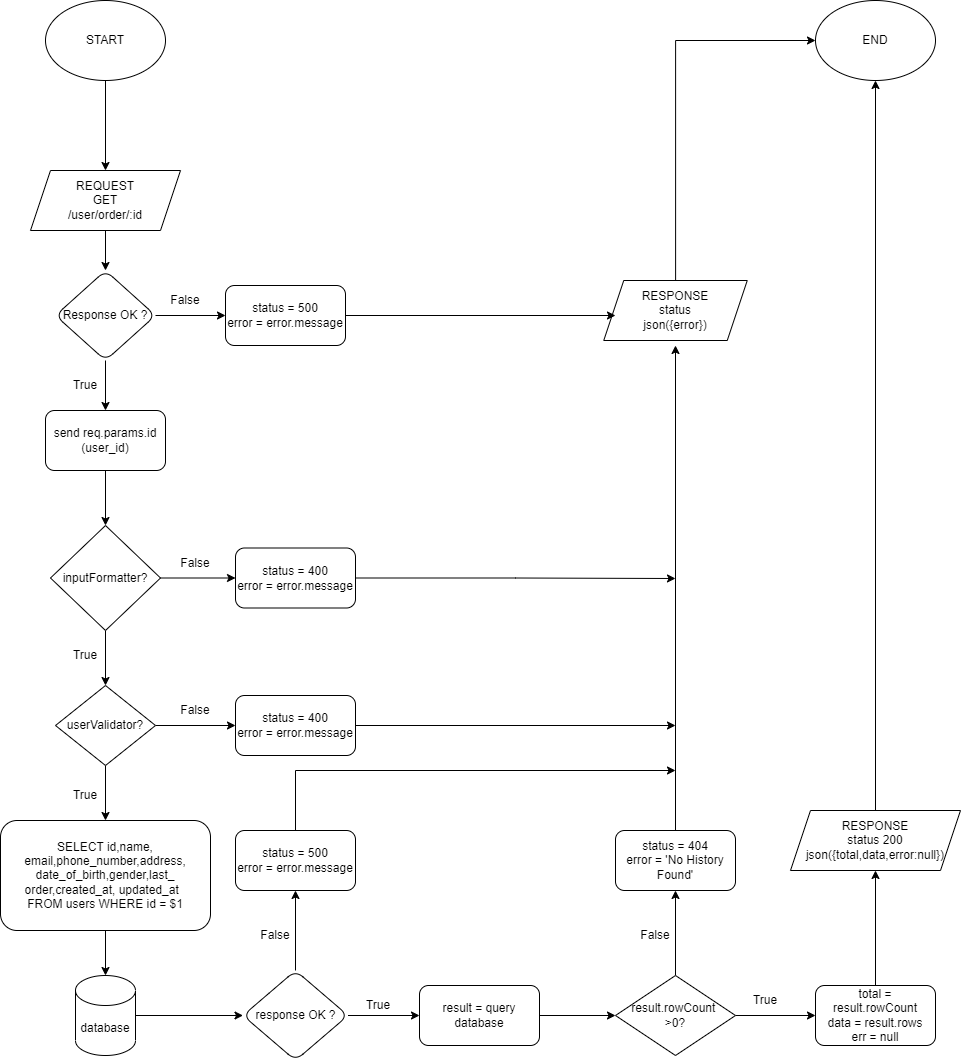

The diagram above was exported from draw.io. Its source (the exported page's mxGraphModel, read from the mxfile embedded in the PNG):
<mxGraphModel dx="1422" dy="794" grid="1" gridSize="10" guides="1" tooltips="1" connect="1" arrows="1" fold="1" page="1" pageScale="1" pageWidth="827" pageHeight="1169" math="0" shadow="0">
  <root>
    <mxCell id="0" />
    <mxCell id="1" parent="0" />
    <mxCell id="dxYMY5zxeuh64KnJ8E9f-3" value="" style="edgeStyle=orthogonalEdgeStyle;rounded=0;orthogonalLoop=1;jettySize=auto;html=1;" parent="1" source="dxYMY5zxeuh64KnJ8E9f-1" edge="1">
      <mxGeometry relative="1" as="geometry">
        <mxPoint x="100" y="220" as="targetPoint" />
      </mxGeometry>
    </mxCell>
    <mxCell id="dxYMY5zxeuh64KnJ8E9f-1" value="START" style="ellipse;whiteSpace=wrap;html=1;" parent="1" vertex="1">
      <mxGeometry x="40" y="50" width="120" height="80" as="geometry" />
    </mxCell>
    <mxCell id="EGP9EcH84JgyN95eYcNd-1" value="" style="edgeStyle=orthogonalEdgeStyle;rounded=0;orthogonalLoop=1;jettySize=auto;html=1;" parent="1" source="dxYMY5zxeuh64KnJ8E9f-4" target="dxYMY5zxeuh64KnJ8E9f-6" edge="1">
      <mxGeometry relative="1" as="geometry" />
    </mxCell>
    <mxCell id="EGP9EcH84JgyN95eYcNd-29" value="" style="edgeStyle=orthogonalEdgeStyle;rounded=0;orthogonalLoop=1;jettySize=auto;html=1;" parent="1" source="dxYMY5zxeuh64KnJ8E9f-4" target="EGP9EcH84JgyN95eYcNd-28" edge="1">
      <mxGeometry relative="1" as="geometry" />
    </mxCell>
    <mxCell id="dxYMY5zxeuh64KnJ8E9f-4" value="Response OK ?" style="rhombus;whiteSpace=wrap;html=1;rounded=1;" parent="1" vertex="1">
      <mxGeometry x="50" y="320" width="100" height="90" as="geometry" />
    </mxCell>
    <mxCell id="Gv4AfI9bEHTiqT6TkKci-2" value="" style="edgeStyle=orthogonalEdgeStyle;rounded=0;orthogonalLoop=1;jettySize=auto;html=1;" parent="1" source="dxYMY5zxeuh64KnJ8E9f-6" target="Gv4AfI9bEHTiqT6TkKci-1" edge="1">
      <mxGeometry relative="1" as="geometry" />
    </mxCell>
    <mxCell id="dxYMY5zxeuh64KnJ8E9f-6" value="send req.params.id&lt;br&gt;(user_id)" style="whiteSpace=wrap;html=1;rounded=1;" parent="1" vertex="1">
      <mxGeometry x="40" y="460" width="120" height="60" as="geometry" />
    </mxCell>
    <mxCell id="dxYMY5zxeuh64KnJ8E9f-58" value="" style="edgeStyle=orthogonalEdgeStyle;rounded=0;orthogonalLoop=1;jettySize=auto;html=1;" parent="1" source="dxYMY5zxeuh64KnJ8E9f-10" target="dxYMY5zxeuh64KnJ8E9f-4" edge="1">
      <mxGeometry relative="1" as="geometry" />
    </mxCell>
    <mxCell id="dxYMY5zxeuh64KnJ8E9f-10" value="&lt;span&gt;REQUEST&lt;br&gt;&lt;/span&gt;GET&lt;br&gt;&lt;span&gt;/user/detail/:id&lt;/span&gt;" style="shape=parallelogram;perimeter=parallelogramPerimeter;whiteSpace=wrap;html=1;fixedSize=1;" parent="1" vertex="1">
      <mxGeometry x="25" y="220" width="150" height="60" as="geometry" />
    </mxCell>
    <mxCell id="Gv4AfI9bEHTiqT6TkKci-28" style="edgeStyle=orthogonalEdgeStyle;rounded=0;orthogonalLoop=1;jettySize=auto;html=1;entryX=0.5;entryY=1;entryDx=0;entryDy=0;" parent="1" source="dxYMY5zxeuh64KnJ8E9f-11" target="dxYMY5zxeuh64KnJ8E9f-61" edge="1">
      <mxGeometry relative="1" as="geometry" />
    </mxCell>
    <mxCell id="dxYMY5zxeuh64KnJ8E9f-11" value="RESPONSE&lt;br&gt;status 200&lt;br&gt;json({data,error:null})" style="shape=parallelogram;perimeter=parallelogramPerimeter;whiteSpace=wrap;html=1;fixedSize=1;" parent="1" vertex="1">
      <mxGeometry x="785" y="860" width="170" height="60" as="geometry" />
    </mxCell>
    <mxCell id="Gv4AfI9bEHTiqT6TkKci-11" value="" style="edgeStyle=orthogonalEdgeStyle;rounded=0;orthogonalLoop=1;jettySize=auto;html=1;" parent="1" source="dxYMY5zxeuh64KnJ8E9f-16" target="dxYMY5zxeuh64KnJ8E9f-19" edge="1">
      <mxGeometry relative="1" as="geometry" />
    </mxCell>
    <mxCell id="dxYMY5zxeuh64KnJ8E9f-16" value="database" style="shape=cylinder3;whiteSpace=wrap;html=1;boundedLbl=1;backgroundOutline=1;size=15;" parent="1" vertex="1">
      <mxGeometry x="70" y="1025" width="60" height="80" as="geometry" />
    </mxCell>
    <mxCell id="EGP9EcH84JgyN95eYcNd-3" value="" style="edgeStyle=orthogonalEdgeStyle;rounded=0;orthogonalLoop=1;jettySize=auto;html=1;" parent="1" source="dxYMY5zxeuh64KnJ8E9f-17" target="dxYMY5zxeuh64KnJ8E9f-16" edge="1">
      <mxGeometry relative="1" as="geometry" />
    </mxCell>
    <mxCell id="dxYMY5zxeuh64KnJ8E9f-17" value="QUERY&lt;br&gt;database&lt;br&gt;with user_id" style="rounded=1;whiteSpace=wrap;html=1;" parent="1" vertex="1">
      <mxGeometry x="40" y="900" width="120" height="60" as="geometry" />
    </mxCell>
    <mxCell id="Gv4AfI9bEHTiqT6TkKci-12" value="" style="edgeStyle=orthogonalEdgeStyle;rounded=0;orthogonalLoop=1;jettySize=auto;html=1;" parent="1" source="dxYMY5zxeuh64KnJ8E9f-19" target="EGP9EcH84JgyN95eYcNd-4" edge="1">
      <mxGeometry relative="1" as="geometry" />
    </mxCell>
    <mxCell id="Gv4AfI9bEHTiqT6TkKci-13" value="" style="edgeStyle=orthogonalEdgeStyle;rounded=0;orthogonalLoop=1;jettySize=auto;html=1;" parent="1" source="dxYMY5zxeuh64KnJ8E9f-19" target="EGP9EcH84JgyN95eYcNd-11" edge="1">
      <mxGeometry relative="1" as="geometry" />
    </mxCell>
    <mxCell id="dxYMY5zxeuh64KnJ8E9f-19" value="response OK ?" style="rhombus;whiteSpace=wrap;html=1;rounded=1;" parent="1" vertex="1">
      <mxGeometry x="237.5" y="1020" width="105" height="90" as="geometry" />
    </mxCell>
    <mxCell id="Ma9d7hSEHtH5Vb_L8BwT-1" style="edgeStyle=orthogonalEdgeStyle;rounded=0;orthogonalLoop=1;jettySize=auto;html=1;entryX=0;entryY=0.5;entryDx=0;entryDy=0;" parent="1" source="dxYMY5zxeuh64KnJ8E9f-36" target="dxYMY5zxeuh64KnJ8E9f-61" edge="1">
      <mxGeometry relative="1" as="geometry">
        <Array as="points">
          <mxPoint x="670" y="90" />
        </Array>
      </mxGeometry>
    </mxCell>
    <mxCell id="dxYMY5zxeuh64KnJ8E9f-36" value="&lt;span&gt;RESPONSE&lt;/span&gt;&lt;br&gt;&lt;span&gt;status&lt;/span&gt;&lt;br&gt;&lt;span&gt;json({error})&lt;/span&gt;" style="shape=parallelogram;perimeter=parallelogramPerimeter;whiteSpace=wrap;html=1;fixedSize=1;" parent="1" vertex="1">
      <mxGeometry x="598.25" y="335" width="143.5" height="60" as="geometry" />
    </mxCell>
    <mxCell id="Gv4AfI9bEHTiqT6TkKci-15" value="" style="edgeStyle=orthogonalEdgeStyle;rounded=0;orthogonalLoop=1;jettySize=auto;html=1;" parent="1" source="dxYMY5zxeuh64KnJ8E9f-44" target="EGP9EcH84JgyN95eYcNd-16" edge="1">
      <mxGeometry relative="1" as="geometry" />
    </mxCell>
    <mxCell id="Gv4AfI9bEHTiqT6TkKci-16" value="" style="edgeStyle=orthogonalEdgeStyle;rounded=0;orthogonalLoop=1;jettySize=auto;html=1;" parent="1" source="dxYMY5zxeuh64KnJ8E9f-44" target="EGP9EcH84JgyN95eYcNd-20" edge="1">
      <mxGeometry relative="1" as="geometry" />
    </mxCell>
    <mxCell id="dxYMY5zxeuh64KnJ8E9f-44" value="result.rowCount &lt;br&gt;&amp;gt;0?" style="rhombus;whiteSpace=wrap;html=1;" parent="1" vertex="1">
      <mxGeometry x="610" y="1025" width="120" height="80" as="geometry" />
    </mxCell>
    <mxCell id="dxYMY5zxeuh64KnJ8E9f-61" value="END" style="ellipse;whiteSpace=wrap;html=1;" parent="1" vertex="1">
      <mxGeometry x="810" y="50" width="120" height="80" as="geometry" />
    </mxCell>
    <mxCell id="Gv4AfI9bEHTiqT6TkKci-14" value="" style="edgeStyle=orthogonalEdgeStyle;rounded=0;orthogonalLoop=1;jettySize=auto;html=1;" parent="1" source="EGP9EcH84JgyN95eYcNd-4" target="dxYMY5zxeuh64KnJ8E9f-44" edge="1">
      <mxGeometry relative="1" as="geometry" />
    </mxCell>
    <mxCell id="EGP9EcH84JgyN95eYcNd-4" value="result = query database" style="rounded=1;whiteSpace=wrap;html=1;" parent="1" vertex="1">
      <mxGeometry x="414" y="1035" width="120" height="60" as="geometry" />
    </mxCell>
    <mxCell id="Gv4AfI9bEHTiqT6TkKci-24" style="edgeStyle=orthogonalEdgeStyle;rounded=0;orthogonalLoop=1;jettySize=auto;html=1;" parent="1" source="EGP9EcH84JgyN95eYcNd-11" edge="1">
      <mxGeometry relative="1" as="geometry">
        <mxPoint x="670" y="820" as="targetPoint" />
        <Array as="points">
          <mxPoint x="290" y="820" />
        </Array>
      </mxGeometry>
    </mxCell>
    <mxCell id="EGP9EcH84JgyN95eYcNd-11" value="status = 500&lt;br&gt;error = error.message" style="whiteSpace=wrap;html=1;rounded=1;" parent="1" vertex="1">
      <mxGeometry x="230" y="880" width="120" height="60" as="geometry" />
    </mxCell>
    <mxCell id="Gv4AfI9bEHTiqT6TkKci-18" value="" style="edgeStyle=orthogonalEdgeStyle;rounded=0;orthogonalLoop=1;jettySize=auto;html=1;" parent="1" source="EGP9EcH84JgyN95eYcNd-16" edge="1">
      <mxGeometry relative="1" as="geometry">
        <mxPoint x="670" y="395" as="targetPoint" />
      </mxGeometry>
    </mxCell>
    <mxCell id="EGP9EcH84JgyN95eYcNd-16" value="status = 404&lt;br&gt;error = &quot;User Not Found&quot;" style="rounded=1;whiteSpace=wrap;html=1;" parent="1" vertex="1">
      <mxGeometry x="610" y="880" width="120" height="60" as="geometry" />
    </mxCell>
    <mxCell id="Gv4AfI9bEHTiqT6TkKci-17" value="" style="edgeStyle=orthogonalEdgeStyle;rounded=0;orthogonalLoop=1;jettySize=auto;html=1;" parent="1" source="EGP9EcH84JgyN95eYcNd-20" target="dxYMY5zxeuh64KnJ8E9f-11" edge="1">
      <mxGeometry relative="1" as="geometry" />
    </mxCell>
    <mxCell id="EGP9EcH84JgyN95eYcNd-20" value="data = result.rows[0]" style="rounded=1;whiteSpace=wrap;html=1;" parent="1" vertex="1">
      <mxGeometry x="810" y="1035" width="120" height="60" as="geometry" />
    </mxCell>
    <mxCell id="Gv4AfI9bEHTiqT6TkKci-20" style="edgeStyle=orthogonalEdgeStyle;rounded=0;orthogonalLoop=1;jettySize=auto;html=1;" parent="1" source="EGP9EcH84JgyN95eYcNd-28" edge="1">
      <mxGeometry relative="1" as="geometry">
        <mxPoint x="610" y="365" as="targetPoint" />
      </mxGeometry>
    </mxCell>
    <mxCell id="EGP9EcH84JgyN95eYcNd-28" value="status = 500&lt;br&gt;error = error.message" style="whiteSpace=wrap;html=1;rounded=1;" parent="1" vertex="1">
      <mxGeometry x="220" y="335" width="120" height="60" as="geometry" />
    </mxCell>
    <mxCell id="EGP9EcH84JgyN95eYcNd-31" value="True" style="text;html=1;strokeColor=none;fillColor=none;align=center;verticalAlign=middle;whiteSpace=wrap;rounded=0;" parent="1" vertex="1">
      <mxGeometry x="50" y="420" width="60" height="30" as="geometry" />
    </mxCell>
    <mxCell id="EGP9EcH84JgyN95eYcNd-32" value="False" style="text;html=1;strokeColor=none;fillColor=none;align=center;verticalAlign=middle;whiteSpace=wrap;rounded=0;" parent="1" vertex="1">
      <mxGeometry x="150" y="335" width="60" height="30" as="geometry" />
    </mxCell>
    <mxCell id="Gv4AfI9bEHTiqT6TkKci-4" value="" style="edgeStyle=orthogonalEdgeStyle;rounded=0;orthogonalLoop=1;jettySize=auto;html=1;" parent="1" source="Gv4AfI9bEHTiqT6TkKci-1" target="Gv4AfI9bEHTiqT6TkKci-3" edge="1">
      <mxGeometry relative="1" as="geometry" />
    </mxCell>
    <mxCell id="Gv4AfI9bEHTiqT6TkKci-7" value="" style="edgeStyle=orthogonalEdgeStyle;rounded=0;orthogonalLoop=1;jettySize=auto;html=1;" parent="1" source="Gv4AfI9bEHTiqT6TkKci-1" target="Gv4AfI9bEHTiqT6TkKci-6" edge="1">
      <mxGeometry relative="1" as="geometry" />
    </mxCell>
    <mxCell id="Gv4AfI9bEHTiqT6TkKci-1" value="inputFormatter?" style="rhombus;whiteSpace=wrap;html=1;" parent="1" vertex="1">
      <mxGeometry x="45" y="575" width="110" height="105" as="geometry" />
    </mxCell>
    <mxCell id="Gv4AfI9bEHTiqT6TkKci-5" value="" style="edgeStyle=orthogonalEdgeStyle;rounded=0;orthogonalLoop=1;jettySize=auto;html=1;" parent="1" source="Gv4AfI9bEHTiqT6TkKci-3" target="dxYMY5zxeuh64KnJ8E9f-17" edge="1">
      <mxGeometry relative="1" as="geometry" />
    </mxCell>
    <mxCell id="Gv4AfI9bEHTiqT6TkKci-9" value="" style="edgeStyle=orthogonalEdgeStyle;rounded=0;orthogonalLoop=1;jettySize=auto;html=1;" parent="1" source="Gv4AfI9bEHTiqT6TkKci-3" target="Gv4AfI9bEHTiqT6TkKci-8" edge="1">
      <mxGeometry relative="1" as="geometry" />
    </mxCell>
    <mxCell id="Gv4AfI9bEHTiqT6TkKci-3" value="userValidator?" style="rhombus;whiteSpace=wrap;html=1;" parent="1" vertex="1">
      <mxGeometry x="50" y="735" width="100" height="80" as="geometry" />
    </mxCell>
    <mxCell id="Gv4AfI9bEHTiqT6TkKci-21" style="edgeStyle=orthogonalEdgeStyle;rounded=0;orthogonalLoop=1;jettySize=auto;html=1;" parent="1" source="Gv4AfI9bEHTiqT6TkKci-6" edge="1">
      <mxGeometry relative="1" as="geometry">
        <mxPoint x="670" y="628" as="targetPoint" />
      </mxGeometry>
    </mxCell>
    <mxCell id="Gv4AfI9bEHTiqT6TkKci-6" value="status = 400&lt;br&gt;error = error.message" style="rounded=1;whiteSpace=wrap;html=1;" parent="1" vertex="1">
      <mxGeometry x="230" y="597.5" width="120" height="60" as="geometry" />
    </mxCell>
    <mxCell id="Gv4AfI9bEHTiqT6TkKci-22" style="edgeStyle=orthogonalEdgeStyle;rounded=0;orthogonalLoop=1;jettySize=auto;html=1;" parent="1" source="Gv4AfI9bEHTiqT6TkKci-8" edge="1">
      <mxGeometry relative="1" as="geometry">
        <mxPoint x="670" y="775" as="targetPoint" />
      </mxGeometry>
    </mxCell>
    <mxCell id="Gv4AfI9bEHTiqT6TkKci-8" value="status = 400&lt;br&gt;error = error.message" style="rounded=1;whiteSpace=wrap;html=1;" parent="1" vertex="1">
      <mxGeometry x="230" y="745" width="120" height="60" as="geometry" />
    </mxCell>
    <mxCell id="Ma9d7hSEHtH5Vb_L8BwT-2" value="True" style="text;html=1;strokeColor=none;fillColor=none;align=center;verticalAlign=middle;whiteSpace=wrap;rounded=0;" parent="1" vertex="1">
      <mxGeometry x="50" y="690" width="60" height="30" as="geometry" />
    </mxCell>
    <mxCell id="Ma9d7hSEHtH5Vb_L8BwT-3" value="True" style="text;html=1;strokeColor=none;fillColor=none;align=center;verticalAlign=middle;whiteSpace=wrap;rounded=0;" parent="1" vertex="1">
      <mxGeometry x="50" y="830" width="60" height="30" as="geometry" />
    </mxCell>
    <mxCell id="Ma9d7hSEHtH5Vb_L8BwT-4" value="False" style="text;html=1;strokeColor=none;fillColor=none;align=center;verticalAlign=middle;whiteSpace=wrap;rounded=0;" parent="1" vertex="1">
      <mxGeometry x="155" y="597.5" width="60" height="30" as="geometry" />
    </mxCell>
    <mxCell id="Ma9d7hSEHtH5Vb_L8BwT-5" value="False" style="text;html=1;strokeColor=none;fillColor=none;align=center;verticalAlign=middle;whiteSpace=wrap;rounded=0;" parent="1" vertex="1">
      <mxGeometry x="155" y="745" width="60" height="30" as="geometry" />
    </mxCell>
    <mxCell id="Ma9d7hSEHtH5Vb_L8BwT-6" value="True" style="text;html=1;strokeColor=none;fillColor=none;align=center;verticalAlign=middle;whiteSpace=wrap;rounded=0;" parent="1" vertex="1">
      <mxGeometry x="342.5" y="1035" width="60" height="30" as="geometry" />
    </mxCell>
    <mxCell id="Ma9d7hSEHtH5Vb_L8BwT-7" value="False" style="text;html=1;strokeColor=none;fillColor=none;align=center;verticalAlign=middle;whiteSpace=wrap;rounded=0;" parent="1" vertex="1">
      <mxGeometry x="237.5" y="970" width="60" height="30" as="geometry" />
    </mxCell>
    <mxCell id="Ma9d7hSEHtH5Vb_L8BwT-8" value="True" style="text;html=1;strokeColor=none;fillColor=none;align=center;verticalAlign=middle;whiteSpace=wrap;rounded=0;" parent="1" vertex="1">
      <mxGeometry x="730" y="1035" width="60" height="30" as="geometry" />
    </mxCell>
    <mxCell id="Ma9d7hSEHtH5Vb_L8BwT-9" value="False" style="text;html=1;strokeColor=none;fillColor=none;align=center;verticalAlign=middle;whiteSpace=wrap;rounded=0;" parent="1" vertex="1">
      <mxGeometry x="620" y="970" width="60" height="30" as="geometry" />
    </mxCell>
  </root>
</mxGraphModel>